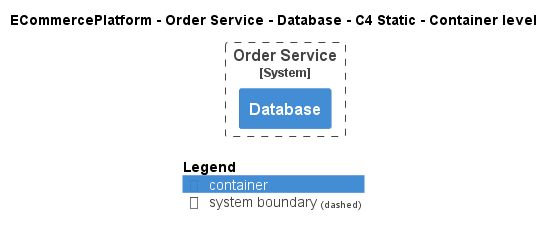

The diagram above was rendered by PlantUML. Its source (embedded in the PNG):
@startuml
!pragma layout smetana
!include ..\..\..\..\..\.c4s\C4_Container.puml

AddElementTag("c4interflow:lifecycle:new", $bgColor=green, $fontColor=#ffffff, $borderColor=green, $shadowing="False")
AddElementTag("c4interflow:lifecycle:changed", $bgColor=orange, $fontColor=#ffffff, $borderColor=orange, $shadowing="False")
AddElementTag("c4interflow:lifecycle:removed", $bgColor=red, $fontColor=#ffffff, $borderColor=red, $shadowing="False")

AddRelTag("c4interflow:lifecycle:new", $textColor=green, $lineColor=green)
AddRelTag("c4interflow:lifecycle:changed", $textColor=orange, $lineColor=orange)
AddRelTag("c4interflow:lifecycle:removed", $textColor=red, $lineColor=red)

SHOW_PERSON_PORTRAIT()
LAYOUT_TOP_DOWN()

skinparam linetype polyline

title ECommercePlatform - Order Service - Database - C4 Static - Container level


System_Boundary(ECommercePlatform.SoftwareSystems.OrderService, "Order Service") {
    Container(ECommercePlatform.SoftwareSystems.OrderService.Containers.Database, "Database", "", "")
}



SHOW_LEGEND()
@enduml